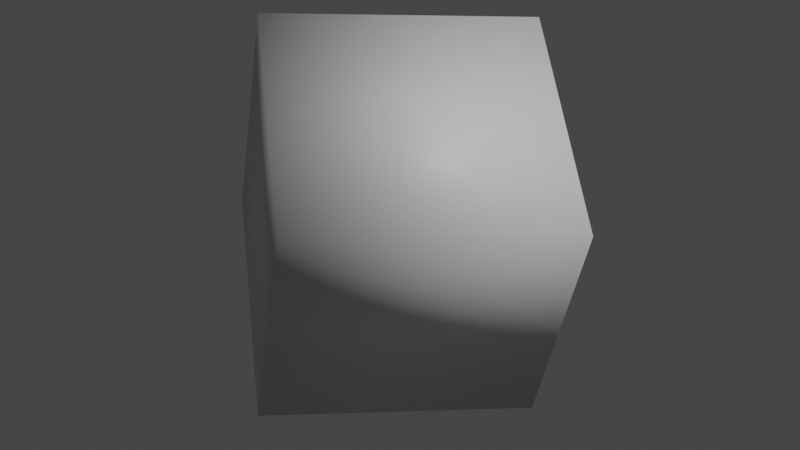 # Source: untitled.blend  (saved by Blender 3.3.6; exported with 4.5.12 LTS)
import bpy
from mathutils import Matrix  # noqa: F401  (used for matrix-valued properties, if any)

bpy.ops.wm.read_factory_settings(use_empty=True)
scene = bpy.context.scene
scene.name = 'Scene'

# ---- collections
col_collection = bpy.data.collections.new('Collection'); scene.collection.children.link(col_collection)

# ---- materials (node trees are filled in below, after node groups)
mat_material = bpy.data.materials.new('Material')
mat_material.alpha_threshold = 0.0
mat_material.use_transparent_shadow = False
mat_material.roughness = 0.5
mat_material.line_color = (0.0, 0.0, 0.0, 1.0)

# ---- material node trees
mat_material.use_nodes = True; mat_material.node_tree.nodes.clear()
_N = mat_material.node_tree.nodes; _L = mat_material.node_tree.links
n0 = _N.new('ShaderNodeOutputMaterial'); n0.name = 'Material Output'; n0.location = (300, 300)
n1 = _N.new('ShaderNodeBsdfPrincipled'); n1.name = 'Principled BSDF'; n1.location = (10, 300)
n1.distribution = 'GGX'
n1.subsurface_method = 'RANDOM_WALK_SKIN'
n1.inputs[3].default_value = 1.45
n1.inputs[27].default_value = (0.0, 0.0, 0.0, 1.0)
n1.inputs[28].default_value = 1.0
_L.new(n1.outputs[0], n0.inputs[0])
n0.is_active_output = True

# ---- world
world_d_nya = bpy.data.worlds.new('Dünya'); scene.world = world_d_nya
world_d_nya.use_nodes = True; world_d_nya.node_tree.nodes.clear()
_N = world_d_nya.node_tree.nodes; _L = world_d_nya.node_tree.links
n0 = _N.new('ShaderNodeBackground'); n0.name = 'Background'; n0.location = (10, 300)
n0.inputs[0].default_value = (0.05, 0.05, 0.05, 1.0)
n1 = _N.new('ShaderNodeOutputWorld'); n1.name = 'World Output'; n1.location = (300, 300)
_L.new(n0.outputs[0], n1.inputs[0])
n1.is_active_output = True
world_d_nya.use_sun_shadow = False
world_d_nya.sun_shadow_jitter_overblur = 0.0

# ---- cameras
cam_camera = bpy.data.cameras.new('Camera')
cam_camera.clip_end = 100.0
cam_camera.lens = 71.37
cam_camera.ortho_scale = 7.314

# ---- lights
light_light = bpy.data.lights.new('Light', 'POINT')
light_light.transmission_factor = 0.0
light_light.energy = 1000.0
light_light.shadow_soft_size = 0.1
light_light.shadow_maximum_resolution = 0.006
light_light.use_absolute_resolution = True

# ---- meshes
me_cube = bpy.data.meshes.new('Cube')
me_cube.from_pydata([(1.0, 1.0, 1.0), (1.0, 1.0, -1.0), (1.0, -1.0, 1.0), (1.0, -1.0, -1.0), (-1.0, 1.0, 1.0), (-1.0, 1.0, -1.0), (-1.0, -1.0, 1.0), (-1.0, -1.0, -1.0)], [], [(0, 4, 6, 2), (3, 2, 6, 7), (7, 6, 4, 5), (5, 1, 3, 7), (1, 0, 2, 3), (5, 4, 0, 1)])
me_cube.polygons.foreach_set('use_smooth', [True] * 6)
_uv = me_cube.uv_layers.new(name='UVMap')
_uv.uv.foreach_set('vector', [0.625, 0.5, 0.875, 0.5, 0.875, 0.75, 0.625, 0.75, 0.375, 0.75, 0.625, 0.75, 0.625, 1.0, 0.375, 1.0, 0.375, 0.0, 0.625, 0.0, 0.625, 0.25, 0.375, 0.25, 0.125, 0.5, 0.375, 0.5, 0.375, 0.75, 0.125, 0.75, 0.375, 0.5, 0.625, 0.5, 0.625, 0.75, 0.375, 0.75, 0.375, 0.25, 0.625, 0.25, 0.625, 0.5, 0.375, 0.5])
me_cube.materials.append(mat_material)
me_cube.use_mirror_vertex_groups = False
me_cube.update()
me_cube_001 = bpy.data.meshes.new('Cube.001')
me_cube_001.from_pydata([(-2.337, -1.073, -0.9669), (-2.337, -1.073, 0.9669), (-2.337, 1.073, -0.9669), (-2.337, 1.073, 0.9669), (2.337, -1.073, -0.9669), (2.337, -1.073, 0.9669), (2.337, 1.073, -0.9669), (2.337, 1.073, 0.9669)], [], [(0, 1, 3, 2), (2, 3, 7, 6), (6, 7, 5, 4), (4, 5, 1, 0), (2, 6, 4, 0), (7, 3, 1, 5)])
me_cube_001.polygons.foreach_set('use_smooth', [True] * 6)
_uv = me_cube_001.uv_layers.new(name='UVMap')
_uv.uv.foreach_set('vector', [0.375, 0.0, 0.625, 0.0, 0.625, 0.25, 0.375, 0.25, 0.375, 0.25, 0.625, 0.25, 0.625, 0.5, 0.375, 0.5, 0.375, 0.5, 0.625, 0.5, 0.625, 0.75, 0.375, 0.75, 0.375, 0.75, 0.625, 0.75, 0.625, 1.0, 0.375, 1.0, 0.125, 0.5, 0.375, 0.5, 0.375, 0.75, 0.125, 0.75, 0.625, 0.5, 0.875, 0.5, 0.875, 0.75, 0.625, 0.75])
me_cube_001.update()
me_cube_003 = bpy.data.meshes.new('Cube.003')
me_cube_003.from_pydata([(-2.392, -1.327, -1.547), (-2.392, -1.327, 1.547), (-2.392, 1.327, -1.547), (-2.392, 1.327, 1.547), (2.392, -1.327, -1.547), (2.392, -1.327, 1.547), (2.392, 1.327, -1.547), (2.392, 1.327, 1.547)], [], [(0, 1, 3, 2), (2, 3, 7, 6), (6, 7, 5, 4), (4, 5, 1, 0), (2, 6, 4, 0), (7, 3, 1, 5)])
me_cube_003.polygons.foreach_set('use_smooth', [True] * 6)
_uv = me_cube_003.uv_layers.new(name='UVMap')
_uv.uv.foreach_set('vector', [0.375, 0.0, 0.625, 0.0, 0.625, 0.25, 0.375, 0.25, 0.375, 0.25, 0.625, 0.25, 0.625, 0.5, 0.375, 0.5, 0.375, 0.5, 0.625, 0.5, 0.625, 0.75, 0.375, 0.75, 0.375, 0.75, 0.625, 0.75, 0.625, 1.0, 0.375, 1.0, 0.125, 0.5, 0.375, 0.5, 0.375, 0.75, 0.125, 0.75, 0.625, 0.5, 0.875, 0.5, 0.875, 0.75, 0.625, 0.75])
me_cube_003.update()

# ---- objects
ob_cube = bpy.data.objects.new('Cube', me_cube)
ob_light = bpy.data.objects.new('Light', light_light)
ob_camera = bpy.data.objects.new('Camera', cam_camera)
ob_cube_001 = bpy.data.objects.new('Cube.001', me_cube_001)
ob_cube_003 = bpy.data.objects.new('Cube.003', me_cube_003)

# ---- transforms, parenting, visibility, modifiers, constraints
ob_cube.location = (0.0, 0.0, 0.0)
ob_cube.rotation_euler = (2.005, 0.06994, 0.9767)
ob_cube.lock_rotations_4d = False
ob_cube.empty_display_type = 'ARROWS'
ob_cube.lineart.crease_threshold = 0.0
ob_light.location = (4.076, 1.005, 5.904)
ob_light.rotation_euler = (0.6503, 0.05522, 1.866)
ob_light.lock_rotations_4d = False
ob_light.empty_display_type = 'ARROWS'
ob_light.color = (0.0, 0.0, 0.0, 0.0)
ob_light.lineart.crease_threshold = 0.0
ob_camera.location = (7.359, -6.926, 4.958)
ob_camera.rotation_euler = (1.109, 0.0, 0.8149)
ob_camera.lock_rotations_4d = False
ob_camera.empty_display_type = 'ARROWS'
ob_camera.color = (0.0, 0.0, 0.0, 0.0)
ob_camera.display_type = 'WIRE'
ob_camera.lineart.crease_threshold = 0.0
ob_cube_001.location = (-13.62, 5.601, 0.9669)
ob_cube_003.location = (5.535, 3.394, 1.547)
_m = ob_cube_003.modifiers.new('Fluid', 'FLUID')

# ---- collection membership
col_collection.objects.link(ob_cube)
col_collection.objects.link(ob_light)
col_collection.objects.link(ob_camera)
col_collection.objects.link(ob_cube_001)
col_collection.objects.link(ob_cube_003)

# ---- scene / render settings (as saved in the file)
scene.camera = ob_camera
scene.frame_start = 1; scene.frame_end = 250; scene.frame_set(86)
scene.render.engine = 'BLENDER_EEVEE_NEXT'
scene.cycles.sampling_pattern = 'TABULATED_SOBOL'
scene.cycles.use_light_tree = False
scene.view_settings.view_transform = 'Filmic'
bpy.context.view_layer.update()
